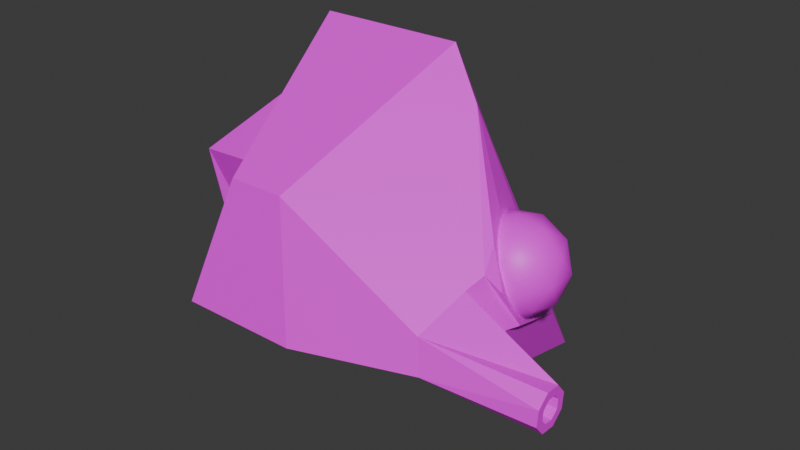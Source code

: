 # Source: Drone_1.blend  (saved by Blender 5.0.118; exported with 4.5.12 LTS)
import bpy
from mathutils import Matrix  # noqa: F401  (used for matrix-valued properties, if any)

bpy.ops.wm.read_factory_settings(use_empty=True)
scene = bpy.context.scene
scene.name = 'Scene'

# ---- collections
col_collection = bpy.data.collections.new('Collection'); scene.collection.children.link(col_collection)

# ---- images (referenced by path relative to the original .blend; pixels are not part of the script)
import os
ASSET_DIR = os.environ.get("B2B_ASSET_DIR", "")  # directory of the original .blend (textures are referenced by path, not embedded)
HERE = os.path.dirname(os.path.abspath(__file__))  # packed textures are extracted next to this script under _unpacked/

def load_image(name, relpath, width, height, colorspace="sRGB"):
    """Load a texture the original file referenced (path relative to the .blend, or extracted next to this script)."""
    p = next((c for c in (os.path.join(HERE, relpath), os.path.join(ASSET_DIR, relpath)) if relpath and os.path.exists(c)), "")
    if p:
        img = bpy.data.images.load(p, check_existing=True)
        img.name = name
    else:  # same state as the original file: an image datablock whose file is absent (Cycles renders it pink)
        img = bpy.data.images.new(name, width, height)
        img.source = "FILE"
        img.filepath = "//" + (relpath or name)
    img.colorspace_settings.name = colorspace
    return img
img_tex_drone_1 = load_image('tex_drone_1', 'tex_drone_1.png', 1024, 1024, 'sRGB')

# ---- materials (node trees are filled in below, after node groups)
mat_drone = bpy.data.materials.new('Drone')
mat_drone.alpha_threshold = 0.0
mat_drone.use_backface_culling_lightprobe_volume = False
mat_drone.roughness = 0.5
mat_drone.line_color = (0.0, 0.0, 0.0, 1.0)

# ---- material node trees
mat_drone.use_nodes = True; mat_drone.node_tree.nodes.clear()
_N = mat_drone.node_tree.nodes; _L = mat_drone.node_tree.links
n0 = _N.new('ShaderNodeOutputMaterial'); n0.name = 'Material Output'; n0.location = (269, 195)
n1 = _N.new('ShaderNodeBsdfPrincipled'); n1.name = 'Principled BSDF'; n1.location = (-53, 241)
n2 = _N.new('ShaderNodeTexImage'); n2.name = 'Image Texture'; n2.location = (-333, 201)
n2.image = img_tex_drone_1
n3 = _N.new('ShaderNodeMapping'); n3.name = 'Mapping'; n3.location = (-513, 201)
n4 = _N.new('ShaderNodeTexCoord'); n4.name = 'Texture Coordinate'; n4.location = (-693, 201)
_L.new(n1.outputs[0], n0.inputs[0])
_L.new(n2.outputs[0], n1.inputs[0])
_L.new(n3.outputs[0], n2.inputs[0])
_L.new(n4.outputs[2], n3.inputs[0])
n0.is_active_output = True

# ---- world
world_world = bpy.data.worlds.new('World'); scene.world = world_world
world_world.use_nodes = True; world_world.node_tree.nodes.clear()
_N = world_world.node_tree.nodes; _L = world_world.node_tree.links
n0 = _N.new('ShaderNodeOutputWorld'); n0.name = 'World Output'; n0.location = (200, 100)
n1 = _N.new('ShaderNodeBackground'); n1.name = 'Background'; n1.location = (-200, 100)
n1.inputs[0].default_value = (0.05088, 0.05088, 0.05088, 1.0)
_L.new(n1.outputs[0], n0.inputs[0])
n0.is_active_output = True
world_world.color = (0.05088, 0.05088, 0.05088)
world_world.sun_shadow_jitter_overblur = 0.0

# ---- meshes
me_drone = bpy.data.meshes.new('Drone')
me_drone.from_pydata([(-0.5584, -0.09098, -0.4522), (-0.351, -0.3358, 0.3197), (-0.7646, 0.6129, -0.4071), (-0.4831, 0.3027, 0.648), (0.3787, -0.8358, -0.3787), (0.1786, -0.6357, 0.3787), (1.03, 0.4637, -0.01815), (1.053, 0.1099, 0.3163), (1.291, -0.1743, -0.0004793), (1.268, 0.1796, -0.3349), (1.144, -0.6684, -0.3136), (1.093, -0.617, -0.1191), (1.795, -0.4416, -0.2453), (1.795, -0.416, -0.3402), (1.795, -0.5116, -0.3758), (1.795, -0.5372, -0.2809), (0.4715, 0.4715, 1.0), (1.0, 1.0, -1.0), (1.168, -0.3327, 0.04042), (1.304, -0.197, -0.4732), (0.7407, 0.315, 0.7472), (1.093, 0.6675, -0.5869), (1.21, -0.2271, 0.1004), (1.298, -0.1393, -0.2318), (0.9923, 0.3456, 0.2147), (1.328, -0.0562, -0.2333), (1.176, -0.1055, 0.2272), (1.144, 0.3949, -0.2458), (0.9691, 0.342, -0.02365), (0.9829, 0.1266, 0.18), (1.128, -0.04638, -0.01289), (1.114, 0.169, -0.2165), (0.946, 0.2701, 0.1181), (1.151, 0.0255, -0.1546), (1.058, -0.004509, 0.1257), (1.039, 0.3001, -0.1622), (1.147, 0.3541, -0.2072), (1.174, -0.06468, 0.1886), (1.301, -0.02342, -0.1968), (1.02, 0.3128, 0.1781), (1.25, 0.1739, -0.2818), (1.269, -0.1222, -0.001921), (1.07, 0.1155, 0.2632), (1.051, 0.4117, -0.01671), (1.795, -0.4098, -0.284), (1.795, -0.4599, -0.3786), (1.795, -0.4933, -0.2425), (1.795, -0.5434, -0.3371), (1.795, -0.3613, -0.2696), (1.795, -0.3716, -0.3634), (1.795, -0.4434, -0.4262), (1.795, -0.5098, -0.1949), (1.795, -0.5816, -0.2577), (1.795, -0.5919, -0.3515), (1.795, -0.5347, -0.4213), (1.795, -0.4185, -0.1998), (1.667, -0.4766, -0.3105), (1.667, -0.5434, -0.3371), (1.667, -0.4098, -0.284), (1.667, -0.4599, -0.3786), (1.667, -0.4933, -0.2425), (1.667, -0.416, -0.3402), (1.667, -0.5372, -0.2809), (1.667, -0.5116, -0.3758), (1.667, -0.4416, -0.2453), (-1.0, 1.0, -1.0), (-0.3787, -0.8358, -0.3787), (-0.1786, -0.6357, 0.3787), (-0.4715, 0.4715, 1.0), (-0.2768, 0.1122, -0.1762), (-0.3867, -0.03258, -0.02232), (-0.4279, 0.02559, 0.2927), (-0.3225, 0.2872, 0.1148), (-0.7164, 0.4745, -0.1897), (-0.7164, -0.1929, -0.3718), (-0.7164, -0.3367, 0.3063), (-0.7164, 0.3307, 0.4884)], [], [(1, 3, 76, 75), (65, 68, 16, 17), (4, 5, 67, 66), (65, 17, 4, 66), (16, 68, 67, 5), (11, 10, 54, 53, 52), (5, 4, 10, 11), (4, 17, 19, 10), (16, 5, 11, 18), (45, 13, 61, 59), (10, 19, 49, 50, 54), (18, 11, 52, 51, 55), (19, 18, 55, 48, 49), (20, 21, 17, 16), (23, 22, 18, 19), (22, 20, 16, 18), (21, 23, 19, 17), (7, 24, 6, 21, 20), (9, 25, 8, 22, 23), (8, 26, 7, 20, 22), (6, 27, 9, 23, 21), (30, 33, 31, 35), (34, 30, 35, 28), (29, 34, 28, 32), (42, 37, 34, 29), (39, 42, 29, 32), (37, 41, 30, 34), (43, 39, 32, 28), (40, 36, 35, 31), (41, 38, 33, 30), (36, 43, 28, 35), (38, 40, 31, 33), (8, 25, 38, 41), (6, 24, 39, 43), (9, 27, 36, 40), (26, 8, 41, 37), (24, 7, 42, 39), (7, 26, 37, 42), (25, 9, 40, 38), (27, 6, 43, 36), (47, 14, 63, 57), (14, 45, 59, 63), (15, 47, 57, 62), (44, 13, 49, 48), (13, 45, 50, 49), (15, 46, 51, 52), (14, 47, 53, 54), (12, 44, 48, 55), (45, 14, 54, 50), (46, 12, 55, 51), (47, 15, 52, 53), (56, 60, 62, 57), (59, 56, 57, 63), (61, 58, 56, 59), (58, 64, 60, 56), (12, 46, 60, 64), (44, 12, 64, 58), (46, 15, 62, 60), (13, 44, 58, 61), (0, 2, 65, 66), (1, 0, 66, 67), (3, 1, 67, 68), (2, 3, 68, 65), (70, 71, 72, 69), (2, 0, 74, 73), (3, 2, 73, 76), (0, 1, 75, 74), (70, 69, 73, 74), (71, 70, 74, 75), (72, 71, 75, 76), (69, 72, 76, 73)])
_uv = me_drone.uv_layers.new(name='UVMap')
_uv.uv.foreach_set('vector', [0.2028, 0.9666, 0.01306, 0.9816, 0.04718, 0.9156, 0.1329, 0.916, 0.01306, 0.7139, 0.1029, 0.3621, 0.2633, 0.3621, 0.3531, 0.7139, 0.2475, 0.01306, 0.2135, 0.1463, 0.1527, 0.1463, 0.1187, 0.01306, 0.3792, 0.01306, 0.7099, 0.09229, 0.5304, 0.3881, 0.4052, 0.3581, 0.2633, 0.3621, 0.1029, 0.3621, 0.1527, 0.1463, 0.2135, 0.1463, 0.8067, 0.8423, 0.8245, 0.8118, 0.9381, 0.8254, 0.9325, 0.8397, 0.9278, 0.8551, 0.7361, 0.1653, 0.7361, 0.02786, 0.8689, 0.01306, 0.8689, 0.04836, 0.5304, 0.3881, 0.7099, 0.09229, 0.7099, 0.3206, 0.6638, 0.3965, 0.8799, 0.3338, 0.7361, 0.1653, 0.8689, 0.04836, 0.9059, 0.09163, 0.9576, 0.4348, 0.9686, 0.4456, 0.9515, 0.4512, 0.9506, 0.4514, 0.229, 0.8882, 0.3178, 0.8901, 0.3178, 0.9806, 0.3017, 0.9824, 0.2868, 0.9869, 0.8103, 0.8991, 0.8067, 0.8423, 0.9278, 0.8551, 0.9247, 0.871, 0.9247, 0.8865, 0.8681, 0.9722, 0.8103, 0.8991, 0.9247, 0.8865, 0.9302, 0.9009, 0.9381, 0.9148, 0.5386, 0.7518, 0.5365, 0.5086, 0.589, 0.4227, 0.589, 0.8078, 0.4044, 0.5986, 0.4095, 0.6612, 0.3856, 0.6653, 0.3792, 0.5593, 0.4095, 0.6612, 0.5386, 0.7518, 0.589, 0.8078, 0.3856, 0.6653, 0.5365, 0.5086, 0.4044, 0.5986, 0.3792, 0.5593, 0.589, 0.4227, 0.4782, 0.6801, 0.5119, 0.6583, 0.5207, 0.6168, 0.5365, 0.5086, 0.5386, 0.7518, 0.4564, 0.5743, 0.4216, 0.5983, 0.4156, 0.6386, 0.4095, 0.6612, 0.4044, 0.5986, 0.4156, 0.6386, 0.4398, 0.6714, 0.4782, 0.6801, 0.5386, 0.7518, 0.4095, 0.6612, 0.5207, 0.6168, 0.4977, 0.581, 0.4564, 0.5743, 0.4044, 0.5986, 0.5365, 0.5086, 0.263, 0.7943, 0.2807, 0.7754, 0.3061, 0.7758, 0.3224, 0.7937, 0.2644, 0.82, 0.263, 0.7943, 0.3224, 0.7937, 0.321, 0.8174, 0.2827, 0.8363, 0.2644, 0.82, 0.321, 0.8174, 0.3049, 0.8339, 0.2685, 0.8524, 0.2385, 0.8218, 0.2644, 0.82, 0.2827, 0.8363, 0.3117, 0.8523, 0.2685, 0.8524, 0.2827, 0.8363, 0.3049, 0.8339, 0.2385, 0.8218, 0.2387, 0.7797, 0.263, 0.7943, 0.2644, 0.82, 0.3402, 0.8201, 0.3117, 0.8523, 0.3049, 0.8339, 0.321, 0.8174, 0.3085, 0.7496, 0.3385, 0.7781, 0.3224, 0.7937, 0.3061, 0.7758, 0.2387, 0.7797, 0.2676, 0.7505, 0.2807, 0.7754, 0.263, 0.7943, 0.3385, 0.7781, 0.3402, 0.8201, 0.321, 0.8174, 0.3224, 0.7937, 0.2676, 0.7505, 0.3085, 0.7496, 0.3061, 0.7758, 0.2807, 0.7754, 0.229, 0.7758, 0.2635, 0.741, 0.2676, 0.7505, 0.2387, 0.7797, 0.35, 0.8239, 0.3159, 0.8621, 0.3117, 0.8523, 0.3402, 0.8201, 0.3123, 0.74, 0.3481, 0.7739, 0.3385, 0.7781, 0.3085, 0.7496, 0.229, 0.8256, 0.229, 0.7758, 0.2387, 0.7797, 0.2385, 0.8218, 0.3159, 0.8621, 0.2643, 0.8621, 0.2685, 0.8524, 0.3117, 0.8523, 0.2643, 0.8621, 0.229, 0.8256, 0.2385, 0.8218, 0.2685, 0.8524, 0.2635, 0.741, 0.3123, 0.74, 0.3085, 0.7496, 0.2676, 0.7505, 0.3481, 0.7739, 0.35, 0.8239, 0.3402, 0.8201, 0.3385, 0.7781, 0.9344, 0.4442, 0.9438, 0.4351, 0.9502, 0.4522, 0.9504, 0.453, 0.9438, 0.4351, 0.9576, 0.4348, 0.9506, 0.4514, 0.9502, 0.4522, 0.934, 0.4591, 0.9344, 0.4442, 0.9504, 0.453, 0.9512, 0.4535, 0.9682, 0.4604, 0.9686, 0.4456, 0.9801, 0.4414, 0.9801, 0.4653, 0.9686, 0.4456, 0.9576, 0.4348, 0.9632, 0.4231, 0.9801, 0.4414, 0.934, 0.4591, 0.9451, 0.4699, 0.9395, 0.4816, 0.9226, 0.4633, 0.9438, 0.4351, 0.9344, 0.4442, 0.9226, 0.4394, 0.9389, 0.4227, 0.9588, 0.4696, 0.9682, 0.4604, 0.9801, 0.4653, 0.9638, 0.482, 0.9576, 0.4348, 0.9438, 0.4351, 0.9389, 0.4227, 0.9632, 0.4231, 0.9451, 0.4699, 0.9588, 0.4696, 0.9638, 0.482, 0.9395, 0.4816, 0.9344, 0.4442, 0.934, 0.4591, 0.9226, 0.4633, 0.9226, 0.4394, 0.9513, 0.4523, 0.9521, 0.4532, 0.9512, 0.4535, 0.9504, 0.453, 0.9506, 0.4514, 0.9513, 0.4523, 0.9504, 0.453, 0.9502, 0.4522, 0.9515, 0.4512, 0.9523, 0.4517, 0.9513, 0.4523, 0.9506, 0.4514, 0.9523, 0.4517, 0.9525, 0.4525, 0.9521, 0.4532, 0.9513, 0.4523, 0.9588, 0.4696, 0.9451, 0.4699, 0.9521, 0.4532, 0.9525, 0.4525, 0.9682, 0.4604, 0.9588, 0.4696, 0.9525, 0.4525, 0.9523, 0.4517, 0.9451, 0.4699, 0.934, 0.4591, 0.9512, 0.4535, 0.9521, 0.4532, 0.9686, 0.4456, 0.9682, 0.4604, 0.9523, 0.4517, 0.9515, 0.4512, 0.7754, 0.5744, 0.6544, 0.5433, 0.6151, 0.4227, 0.8965, 0.6241, 0.7818, 0.7154, 0.7743, 0.5734, 0.8953, 0.6233, 0.833, 0.7459, 0.6594, 0.7363, 0.7818, 0.7154, 0.833, 0.7459, 0.6151, 0.7857, 0.6544, 0.5433, 0.6594, 0.7363, 0.6151, 0.7857, 0.6151, 0.4227, 0.7191, 0.8879, 0.6984, 0.9292, 0.6733, 0.8935, 0.6982, 0.8653, 0.01306, 0.74, 0.1646, 0.8008, 0.1426, 0.8358, 0.02828, 0.7955, 0.01306, 0.9816, 0.01306, 0.74, 0.02828, 0.7955, 0.04718, 0.9156, 0.1646, 0.8008, 0.2028, 0.9666, 0.1329, 0.916, 0.1426, 0.8358, 0.7191, 0.8879, 0.6982, 0.8653, 0.6151, 0.8118, 0.7806, 0.8118, 0.6984, 0.9292, 0.7191, 0.8879, 0.7806, 0.8118, 0.7787, 0.9766, 0.6733, 0.8935, 0.6984, 0.9292, 0.7787, 0.9766, 0.6176, 0.9778, 0.6982, 0.8653, 0.6733, 0.8935, 0.6176, 0.9778, 0.6151, 0.8118])
me_drone.materials.append(mat_drone)
me_drone.update()
me_eye = bpy.data.meshes.new('Eye')
me_eye.from_pydata([(1.16, 0.1447, -0.3096), (1.378, -0.01314, -0.1436), (1.077, -0.1107, -0.1436), (0.8918, 0.1447, -0.1436), (1.077, 0.4001, -0.1436), (1.378, 0.3026, -0.1436), (1.243, -0.1107, 0.125), (0.9431, -0.01314, 0.125), (0.9431, 0.3026, 0.125), (1.243, 0.4001, 0.125), (1.429, 0.1447, 0.125), (1.16, 0.1447, 0.2909), (1.112, -0.005415, -0.2647), (1.288, 0.05193, -0.2647), (1.239, -0.0982, -0.1672), (1.416, 0.1447, -0.1672), (1.288, 0.2375, -0.2647), (1.003, 0.1447, -0.2647), (0.9537, -0.005415, -0.1672), (1.112, 0.2948, -0.2647), (0.9537, 0.2948, -0.1672), (1.239, 0.3876, -0.1672), (1.446, 0.05193, -0.009314), (1.446, 0.2375, -0.009314), (1.16, -0.1555, -0.009314), (1.337, -0.0982, -0.009314), (0.8748, 0.05193, -0.009314), (0.9839, -0.0982, -0.009314), (0.9839, 0.3876, -0.009314), (0.8748, 0.2375, -0.009314), (1.337, 0.3876, -0.009314), (1.16, 0.445, -0.009314), (1.367, -0.005415, 0.1485), (1.081, -0.0982, 0.1485), (0.905, 0.1447, 0.1485), (1.081, 0.3876, 0.1485), (1.367, 0.2948, 0.1485), (1.209, -0.005415, 0.2461), (1.318, 0.1447, 0.2461), (1.033, 0.05193, 0.2461), (1.033, 0.2375, 0.2461), (1.209, 0.2948, 0.2461)], [], [(0, 13, 12), (1, 13, 15), (0, 12, 17), (0, 17, 19), (0, 19, 16), (1, 15, 22), (2, 14, 24), (3, 18, 26), (4, 20, 28), (5, 21, 30), (1, 22, 25), (2, 24, 27), (3, 26, 29), (4, 28, 31), (5, 30, 23), (6, 32, 37), (7, 33, 39), (8, 34, 40), (9, 35, 41), (10, 36, 38), (38, 41, 11), (38, 36, 41), (36, 9, 41), (41, 40, 11), (41, 35, 40), (35, 8, 40), (40, 39, 11), (40, 34, 39), (34, 7, 39), (39, 37, 11), (39, 33, 37), (33, 6, 37), (37, 38, 11), (37, 32, 38), (32, 10, 38), (23, 36, 10), (23, 30, 36), (30, 9, 36), (31, 35, 9), (31, 28, 35), (28, 8, 35), (29, 34, 8), (29, 26, 34), (26, 7, 34), (27, 33, 7), (27, 24, 33), (24, 6, 33), (25, 32, 6), (25, 22, 32), (22, 10, 32), (30, 31, 9), (30, 21, 31), (21, 4, 31), (28, 29, 8), (28, 20, 29), (20, 3, 29), (26, 27, 7), (26, 18, 27), (18, 2, 27), (24, 25, 6), (24, 14, 25), (14, 1, 25), (22, 23, 10), (22, 15, 23), (15, 5, 23), (16, 21, 5), (16, 19, 21), (19, 4, 21), (19, 20, 4), (19, 17, 20), (17, 3, 20), (17, 18, 3), (17, 12, 18), (12, 2, 18), (15, 16, 5), (15, 13, 16), (13, 0, 16), (12, 14, 2), (12, 13, 14), (13, 1, 14)])
me_eye.polygons.foreach_set('use_smooth', [True] * 80)
_uv = me_eye.uv_layers.new(name='UVMap')
_uv.uv.foreach_set('vector', [0.3843, 0.8363, 0.3961, 0.8568, 0.3724, 0.8568, 0.4079, 0.8773, 0.4198, 0.8568, 0.4316, 0.8773, 0.5735, 0.8363, 0.5853, 0.8568, 0.5617, 0.8568, 0.5262, 0.8363, 0.538, 0.8568, 0.5144, 0.8568, 0.4789, 0.8363, 0.4907, 0.8568, 0.4671, 0.8568, 0.4079, 0.8773, 0.4316, 0.8773, 0.4198, 0.8977, 0.3606, 0.8773, 0.3843, 0.8773, 0.3724, 0.8977, 0.5498, 0.8773, 0.5735, 0.8773, 0.5617, 0.8977, 0.5025, 0.8773, 0.5262, 0.8773, 0.5144, 0.8977, 0.4552, 0.8773, 0.4789, 0.8773, 0.4671, 0.8977, 0.4079, 0.8773, 0.4198, 0.8977, 0.3961, 0.8977, 0.3606, 0.8773, 0.3724, 0.8977, 0.3488, 0.8977, 0.5498, 0.8773, 0.5617, 0.8977, 0.538, 0.8977, 0.5025, 0.8773, 0.5144, 0.8977, 0.4907, 0.8977, 0.4552, 0.8773, 0.4671, 0.8977, 0.4434, 0.8977, 0.3843, 0.9182, 0.4079, 0.9182, 0.3961, 0.9387, 0.337, 0.9182, 0.3606, 0.9182, 0.3488, 0.9387, 0.5262, 0.9182, 0.5498, 0.9182, 0.538, 0.9387, 0.4789, 0.9182, 0.5025, 0.9182, 0.4907, 0.9387, 0.4316, 0.9182, 0.4552, 0.9182, 0.4434, 0.9387, 0.4434, 0.9387, 0.4671, 0.9387, 0.4552, 0.9592, 0.4434, 0.9387, 0.4552, 0.9182, 0.4671, 0.9387, 0.4552, 0.9182, 0.4789, 0.9182, 0.4671, 0.9387, 0.4907, 0.9387, 0.5144, 0.9387, 0.5025, 0.9592, 0.4907, 0.9387, 0.5025, 0.9182, 0.5144, 0.9387, 0.5025, 0.9182, 0.5262, 0.9182, 0.5144, 0.9387, 0.538, 0.9387, 0.5617, 0.9387, 0.5498, 0.9592, 0.538, 0.9387, 0.5498, 0.9182, 0.5617, 0.9387, 0.5498, 0.9182, 0.5735, 0.9182, 0.5617, 0.9387, 0.3488, 0.9387, 0.3724, 0.9387, 0.3606, 0.9592, 0.3488, 0.9387, 0.3606, 0.9182, 0.3724, 0.9387, 0.3606, 0.9182, 0.3843, 0.9182, 0.3724, 0.9387, 0.3961, 0.9387, 0.4198, 0.9387, 0.4079, 0.9592, 0.3961, 0.9387, 0.4079, 0.9182, 0.4198, 0.9387, 0.4079, 0.9182, 0.4316, 0.9182, 0.4198, 0.9387, 0.4434, 0.8977, 0.4552, 0.9182, 0.4316, 0.9182, 0.4434, 0.8977, 0.4671, 0.8977, 0.4552, 0.9182, 0.4671, 0.8977, 0.4789, 0.9182, 0.4552, 0.9182, 0.4907, 0.8977, 0.5025, 0.9182, 0.4789, 0.9182, 0.4907, 0.8977, 0.5144, 0.8977, 0.5025, 0.9182, 0.5144, 0.8977, 0.5262, 0.9182, 0.5025, 0.9182, 0.538, 0.8977, 0.5498, 0.9182, 0.5262, 0.9182, 0.538, 0.8977, 0.5617, 0.8977, 0.5498, 0.9182, 0.5617, 0.8977, 0.5735, 0.9182, 0.5498, 0.9182, 0.3488, 0.8977, 0.3606, 0.9182, 0.337, 0.9182, 0.3488, 0.8977, 0.3724, 0.8977, 0.3606, 0.9182, 0.3724, 0.8977, 0.3843, 0.9182, 0.3606, 0.9182, 0.3961, 0.8977, 0.4079, 0.9182, 0.3843, 0.9182, 0.3961, 0.8977, 0.4198, 0.8977, 0.4079, 0.9182, 0.4198, 0.8977, 0.4316, 0.9182, 0.4079, 0.9182, 0.4671, 0.8977, 0.4907, 0.8977, 0.4789, 0.9182, 0.4671, 0.8977, 0.4789, 0.8773, 0.4907, 0.8977, 0.4789, 0.8773, 0.5025, 0.8773, 0.4907, 0.8977, 0.5144, 0.8977, 0.538, 0.8977, 0.5262, 0.9182, 0.5144, 0.8977, 0.5262, 0.8773, 0.538, 0.8977, 0.5262, 0.8773, 0.5498, 0.8773, 0.538, 0.8977, 0.5617, 0.8977, 0.5853, 0.8977, 0.5735, 0.9182, 0.5617, 0.8977, 0.5735, 0.8773, 0.5853, 0.8977, 0.5735, 0.8773, 0.5971, 0.8773, 0.5853, 0.8977, 0.3724, 0.8977, 0.3961, 0.8977, 0.3843, 0.9182, 0.3724, 0.8977, 0.3843, 0.8773, 0.3961, 0.8977, 0.3843, 0.8773, 0.4079, 0.8773, 0.3961, 0.8977, 0.4198, 0.8977, 0.4434, 0.8977, 0.4316, 0.9182, 0.4198, 0.8977, 0.4316, 0.8773, 0.4434, 0.8977, 0.4316, 0.8773, 0.4552, 0.8773, 0.4434, 0.8977, 0.4671, 0.8568, 0.4789, 0.8773, 0.4552, 0.8773, 0.4671, 0.8568, 0.4907, 0.8568, 0.4789, 0.8773, 0.4907, 0.8568, 0.5025, 0.8773, 0.4789, 0.8773, 0.5144, 0.8568, 0.5262, 0.8773, 0.5025, 0.8773, 0.5144, 0.8568, 0.538, 0.8568, 0.5262, 0.8773, 0.538, 0.8568, 0.5498, 0.8773, 0.5262, 0.8773, 0.5617, 0.8568, 0.5735, 0.8773, 0.5498, 0.8773, 0.5617, 0.8568, 0.5853, 0.8568, 0.5735, 0.8773, 0.5853, 0.8568, 0.5971, 0.8773, 0.5735, 0.8773, 0.4316, 0.8773, 0.4434, 0.8568, 0.4552, 0.8773, 0.4316, 0.8773, 0.4198, 0.8568, 0.4434, 0.8568, 0.4198, 0.8568, 0.4316, 0.8363, 0.4434, 0.8568, 0.3724, 0.8568, 0.3843, 0.8773, 0.3606, 0.8773, 0.3724, 0.8568, 0.3961, 0.8568, 0.3843, 0.8773, 0.3961, 0.8568, 0.4079, 0.8773, 0.3843, 0.8773])
me_eye.materials.append(mat_drone)
me_eye.update()

# ---- objects
ob_drone = bpy.data.objects.new('Drone', me_drone)
ob_eye = bpy.data.objects.new('Eye', me_eye)

# ---- transforms, parenting, visibility, modifiers, constraints
ob_drone.location = (0.0, 0.0, 0.0)
ob_drone.scale = (3.0, 3.0, 3.0)
ob_eye.parent = ob_drone
ob_eye.matrix_parent_inverse = Matrix(((0.3333, -0.0, 0.0, -0.0), (-0.0, 0.3333, -0.0, 0.0), (0.0, -0.0, 0.3333, -0.0), (-0.0, 0.0, -0.0, 1.0)))
ob_eye.location = (0.0, 0.0, 0.0)
ob_eye.scale = (3.0, 3.0, 3.0)

# ---- collection membership
col_collection.objects.link(ob_drone)
col_collection.objects.link(ob_eye)

# ---- scene / render settings (as saved in the file)
scene.frame_start = 1; scene.frame_end = 250; scene.frame_set(1)
scene.render.engine = 'BLENDER_EEVEE_NEXT'
scene.render.bake_bias = 0.0
scene.render.bake_samples = 0
scene.cycles.sampling_pattern = 'TABULATED_SOBOL'
scene.eevee.use_volume_custom_range = False
bpy.context.view_layer.update()

# ---- added for rendering (the .blend has no active camera and no usable light): camera, sun
cam_auto = bpy.data.cameras.new('AutoCamera')
cam_auto.lens = 50.0
cam_auto.sensor_width = 36.0
cam_auto.clip_end = 1000.0
ob_auto_camera = bpy.data.objects.new('AutoCamera', cam_auto)
scene.collection.objects.link(ob_auto_camera)
ob_auto_camera.location = (12.0069, -12.7315, 8.65181)
ob_auto_camera.rotation_euler = (1.09748, -7.21219e-08, 0.694738)
scene.camera = ob_auto_camera
light_auto_sun = bpy.data.lights.new('AutoSun', 'SUN')
light_auto_sun.energy = 3.0
light_auto_sun.angle = 0.0523599
ob_auto_sun = bpy.data.objects.new('AutoSun', light_auto_sun)
scene.collection.objects.link(ob_auto_sun)
ob_auto_sun.rotation_euler = (0.872665, 0.174533, 0.523599)
bpy.context.view_layer.update()
